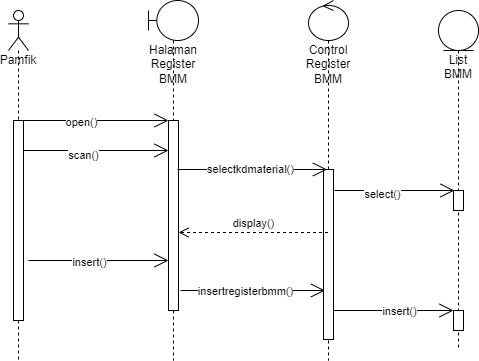

The diagram above was exported from draw.io. Its source (the exported page's mxGraphModel, read from the mxfile embedded in the PNG):
<mxGraphModel dx="868" dy="425" grid="1" gridSize="10" guides="1" tooltips="1" connect="1" arrows="1" fold="1" page="1" pageScale="1" pageWidth="850" pageHeight="1100" math="0" shadow="0">
  <root>
    <mxCell id="0" />
    <mxCell id="1" parent="0" />
    <mxCell id="9OE_82X2UbizwWMnrKPJ-1" value="Pamfik" style="shape=umlLifeline;participant=umlActor;perimeter=lifelinePerimeter;whiteSpace=wrap;html=1;container=1;collapsible=0;recursiveResize=0;verticalAlign=top;spacingTop=36;outlineConnect=0;" parent="1" vertex="1">
      <mxGeometry x="140" y="210" width="20" height="350" as="geometry" />
    </mxCell>
    <mxCell id="9OE_82X2UbizwWMnrKPJ-5" value="" style="html=1;points=[];perimeter=orthogonalPerimeter;" parent="9OE_82X2UbizwWMnrKPJ-1" vertex="1">
      <mxGeometry x="5" y="110" width="10" height="200" as="geometry" />
    </mxCell>
    <mxCell id="9OE_82X2UbizwWMnrKPJ-2" value="Halaman Register BMM" style="shape=umlLifeline;participant=umlBoundary;perimeter=lifelinePerimeter;whiteSpace=wrap;html=1;container=1;collapsible=0;recursiveResize=0;verticalAlign=top;spacingTop=36;outlineConnect=0;" parent="1" vertex="1">
      <mxGeometry x="280" y="200" width="50" height="360" as="geometry" />
    </mxCell>
    <mxCell id="9OE_82X2UbizwWMnrKPJ-6" value="" style="html=1;points=[];perimeter=orthogonalPerimeter;" parent="9OE_82X2UbizwWMnrKPJ-2" vertex="1">
      <mxGeometry x="20" y="120" width="10" height="190" as="geometry" />
    </mxCell>
    <mxCell id="fr4te9lVohy-jOq1yz7P-21" value="" style="endArrow=open;endFill=1;endSize=12;html=1;rounded=0;fontSize=11;" edge="1" parent="9OE_82X2UbizwWMnrKPJ-2">
      <mxGeometry width="160" relative="1" as="geometry">
        <mxPoint x="-125" y="150" as="sourcePoint" />
        <mxPoint x="20" y="150" as="targetPoint" />
      </mxGeometry>
    </mxCell>
    <mxCell id="fr4te9lVohy-jOq1yz7P-22" value="scan()" style="edgeLabel;html=1;align=center;verticalAlign=middle;resizable=0;points=[];fontSize=11;" vertex="1" connectable="0" parent="fr4te9lVohy-jOq1yz7P-21">
      <mxGeometry x="-0.1862" y="-4" relative="1" as="geometry">
        <mxPoint as="offset" />
      </mxGeometry>
    </mxCell>
    <mxCell id="9OE_82X2UbizwWMnrKPJ-3" value="Control Register BMM" style="shape=umlLifeline;participant=umlControl;perimeter=lifelinePerimeter;whiteSpace=wrap;html=1;container=1;collapsible=0;recursiveResize=0;verticalAlign=top;spacingTop=36;outlineConnect=0;" parent="1" vertex="1">
      <mxGeometry x="440" y="200" width="40" height="360" as="geometry" />
    </mxCell>
    <mxCell id="9OE_82X2UbizwWMnrKPJ-9" value="" style="html=1;points=[];perimeter=orthogonalPerimeter;" parent="9OE_82X2UbizwWMnrKPJ-3" vertex="1">
      <mxGeometry x="15" y="169" width="10" height="170" as="geometry" />
    </mxCell>
    <mxCell id="9OE_82X2UbizwWMnrKPJ-4" value="List BMM" style="shape=umlLifeline;participant=umlEntity;perimeter=lifelinePerimeter;whiteSpace=wrap;html=1;container=1;collapsible=0;recursiveResize=0;verticalAlign=top;spacingTop=36;outlineConnect=0;" parent="1" vertex="1">
      <mxGeometry x="570" y="210" width="40" height="340" as="geometry" />
    </mxCell>
    <mxCell id="9OE_82X2UbizwWMnrKPJ-44" value="" style="html=1;points=[];perimeter=orthogonalPerimeter;" parent="9OE_82X2UbizwWMnrKPJ-4" vertex="1">
      <mxGeometry x="15" y="300" width="10" height="20" as="geometry" />
    </mxCell>
    <mxCell id="fr4te9lVohy-jOq1yz7P-17" value="" style="html=1;points=[];perimeter=orthogonalPerimeter;" vertex="1" parent="9OE_82X2UbizwWMnrKPJ-4">
      <mxGeometry x="15" y="180" width="10" height="20" as="geometry" />
    </mxCell>
    <mxCell id="9OE_82X2UbizwWMnrKPJ-7" value="" style="endArrow=open;endFill=1;endSize=12;html=1;rounded=0;" parent="1" edge="1">
      <mxGeometry width="160" relative="1" as="geometry">
        <mxPoint x="150" y="320" as="sourcePoint" />
        <mxPoint x="300" y="320" as="targetPoint" />
      </mxGeometry>
    </mxCell>
    <mxCell id="9OE_82X2UbizwWMnrKPJ-8" value="open()" style="edgeLabel;html=1;align=center;verticalAlign=middle;resizable=0;points=[];" parent="9OE_82X2UbizwWMnrKPJ-7" vertex="1" connectable="0">
      <mxGeometry x="-0.1733" y="-1" relative="1" as="geometry">
        <mxPoint as="offset" />
      </mxGeometry>
    </mxCell>
    <mxCell id="9OE_82X2UbizwWMnrKPJ-56" value="" style="endArrow=open;endFill=1;endSize=12;html=1;rounded=0;" parent="1" edge="1">
      <mxGeometry width="160" relative="1" as="geometry">
        <mxPoint x="312" y="490" as="sourcePoint" />
        <mxPoint x="456.5" y="490" as="targetPoint" />
        <Array as="points">
          <mxPoint x="367" y="490" />
        </Array>
      </mxGeometry>
    </mxCell>
    <mxCell id="9OE_82X2UbizwWMnrKPJ-57" value="insertregisterbmm()" style="edgeLabel;html=1;align=center;verticalAlign=middle;resizable=0;points=[];" parent="9OE_82X2UbizwWMnrKPJ-56" vertex="1" connectable="0">
      <mxGeometry x="-0.3" y="1" relative="1" as="geometry">
        <mxPoint x="13" y="1" as="offset" />
      </mxGeometry>
    </mxCell>
    <mxCell id="9OE_82X2UbizwWMnrKPJ-53" value="" style="endArrow=open;endFill=1;endSize=12;html=1;rounded=0;" parent="1" edge="1">
      <mxGeometry width="160" relative="1" as="geometry">
        <mxPoint x="160" y="460" as="sourcePoint" />
        <mxPoint x="300" y="460" as="targetPoint" />
        <Array as="points" />
      </mxGeometry>
    </mxCell>
    <mxCell id="9OE_82X2UbizwWMnrKPJ-54" value="insert()" style="edgeLabel;html=1;align=center;verticalAlign=middle;resizable=0;points=[];" parent="9OE_82X2UbizwWMnrKPJ-53" vertex="1" connectable="0">
      <mxGeometry x="-0.3429" y="-1" relative="1" as="geometry">
        <mxPoint x="14" as="offset" />
      </mxGeometry>
    </mxCell>
    <mxCell id="fr4te9lVohy-jOq1yz7P-13" value="" style="endArrow=open;endFill=1;endSize=12;html=1;rounded=0;" edge="1" parent="1">
      <mxGeometry width="160" relative="1" as="geometry">
        <mxPoint x="465" y="510" as="sourcePoint" />
        <mxPoint x="585" y="510" as="targetPoint" />
        <Array as="points" />
      </mxGeometry>
    </mxCell>
    <mxCell id="fr4te9lVohy-jOq1yz7P-14" value="insert()" style="edgeLabel;html=1;align=center;verticalAlign=middle;resizable=0;points=[];" vertex="1" connectable="0" parent="fr4te9lVohy-jOq1yz7P-13">
      <mxGeometry x="-0.3429" y="-1" relative="1" as="geometry">
        <mxPoint x="26" y="-1" as="offset" />
      </mxGeometry>
    </mxCell>
    <mxCell id="fr4te9lVohy-jOq1yz7P-15" value="" style="endArrow=open;endFill=1;endSize=12;html=1;rounded=0;fontSize=11;" edge="1" parent="1">
      <mxGeometry width="160" relative="1" as="geometry">
        <mxPoint x="309" y="369" as="sourcePoint" />
        <mxPoint x="458.5" y="369" as="targetPoint" />
        <Array as="points">
          <mxPoint x="390" y="369" />
        </Array>
      </mxGeometry>
    </mxCell>
    <mxCell id="fr4te9lVohy-jOq1yz7P-16" value="selectkdmaterial()" style="edgeLabel;html=1;align=center;verticalAlign=middle;resizable=0;points=[];fontSize=11;" vertex="1" connectable="0" parent="fr4te9lVohy-jOq1yz7P-15">
      <mxGeometry x="-0.2" relative="1" as="geometry">
        <mxPoint x="12" y="-1" as="offset" />
      </mxGeometry>
    </mxCell>
    <mxCell id="fr4te9lVohy-jOq1yz7P-18" value="" style="endArrow=open;endFill=1;endSize=12;html=1;rounded=0;fontSize=11;" edge="1" parent="1">
      <mxGeometry width="160" relative="1" as="geometry">
        <mxPoint x="466" y="390" as="sourcePoint" />
        <mxPoint x="586" y="390" as="targetPoint" />
      </mxGeometry>
    </mxCell>
    <mxCell id="fr4te9lVohy-jOq1yz7P-19" value="select()" style="edgeLabel;html=1;align=center;verticalAlign=middle;resizable=0;points=[];fontSize=11;" vertex="1" connectable="0" parent="fr4te9lVohy-jOq1yz7P-18">
      <mxGeometry x="-0.2167" y="-3" relative="1" as="geometry">
        <mxPoint as="offset" />
      </mxGeometry>
    </mxCell>
    <mxCell id="fr4te9lVohy-jOq1yz7P-20" value="display()" style="html=1;verticalAlign=bottom;endArrow=open;dashed=1;endSize=8;rounded=0;fontSize=11;" edge="1" parent="1">
      <mxGeometry relative="1" as="geometry">
        <mxPoint x="459.5" y="432" as="sourcePoint" />
        <mxPoint x="310" y="432" as="targetPoint" />
      </mxGeometry>
    </mxCell>
  </root>
</mxGraphModel>